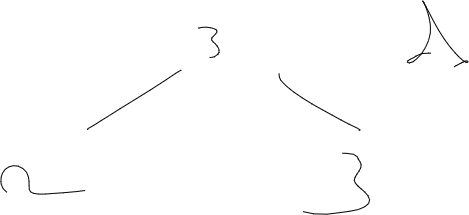

The diagram above was exported from draw.io. Its source (the exported page's mxGraphModel, read from the mxfile embedded in the PNG):
<mxGraphModel dx="988" dy="371" grid="1" gridSize="10" guides="1" tooltips="1" connect="1" arrows="1" fold="1" page="1" pageScale="1" pageWidth="850" pageHeight="1100" math="0" shadow="0">
  <root>
    <mxCell id="0" />
    <mxCell id="1" parent="0" />
    <mxCell id="25" value="" style="shape=stencil(lVbLUiMxDPyauXbZlh/SmYX/oIpApsgmVAjs8vcoOzth5CSqys1R1JZajx4PdPe+fnxbDSm8H/a719Wf8emwHujXkNK4Xa/240FPA90PdPe8269e9ruP7dP0++3x6Hk8/d59Hm/4O+GIUcsRlcLXZGkCSv8sDxNgM26XgIyabgEkQpUeIA4gZiQLYL0iO4CIECygoJXrgAyxnJmRw3X/gGL9RSM694c+HyFkhwCBOv+M0K77C5JtgSRQdApUINUSbiBxe0ZsAQHJqZCm1KJtcgA7FHSM2HKuGoEdQAOTAWRB9AEdabV4HEirZFNKFdEDEIIlHSuSQ1qrJN1kIztzpPE7CmlO8bJ/QWzG/zSJl/1zzzggkpsPpxvyIZ0BWyCVCud+qvMYnwrKrlRkQrQF1ZBeRiX2FcoZ0VlNncpoUyrNrWkVZNuzymCnyY1Rsl0dnhXzIoBrn5JavJRUrdhus4Q55mVAmXd3ITDsCIwwqFNIX/FE9SL1gFAdCQvnoprc/dcQ+Uy1ySvTOYngTp9UlNpHiJ5uZ9AZgG/rnN8IlnmBF3UVZ/p0dErXiILkRaD5U3kCVDeln6/9CaCq58x3a/2OLpr/H6GHnxfN87jZTA+i5f/9C0hN0+uJ7r8B);fillColor=none;" parent="1" vertex="1">
      <mxGeometry x="595.9167098999023" y="9.250007629394531" width="60.583343505859375" height="66.0833511352539" as="geometry" />
    </mxCell>
    <mxCell id="42" value="" style="shape=stencil(hVTZcsIwDPyavO7Ylg/pmbb/wQxQMqWECfT6+zpNoSgQ9c2Rd61jN2pocdwuD+smuOOp717WH+3qtG3ooQmh3W/XfXuqp4YeG1psun793Hdv+9X4fVgOyOH02r0PL3yOPAfnBlJwX2OAkMtP4GmE79r9FTwhJAUPiGke7gVCCu9QaB5PBZwm+N/67uJjBssEH/M8PjsIT+p3Br5ERF1/RJJ5PCekovCMYLzPAo4K7wPISsBIQRMySjQIEaIJwYMMCQqDsiZkeEPj4s/XFwvViNFDzkg6AyU4ixDPQ7wQGMWS+UaGSCCrhwA/0ZnPTrw/Vo+shUu1B4Mg1ZjaqbnmNHqQcn7vQhAk41/w7uZfLhnERgqB095ggjO8IRFF11T9KJZdC4JXBCH4YAiRIXqudQ5sSV33lc5wNYf7K6wKxf8w6uFvYW7a3W7ct9f30wVbQ+Nypsdv);fillColor=none;" vertex="1" parent="1">
      <mxGeometry x="386.44452921549487" y="35.6666621253604" width="21.180528004964195" height="30.277778080531544" as="geometry" />
    </mxCell>
    <mxCell id="43" value="" style="shape=stencil(hZLNboMwEISfxteRves/zjR9j0iBYpVCREiTvH1AlhJMZfe2Xs/n2bVGcH3pjudGkLzM0/jd3MJp7gR/CKIwdM0U5qUSfBBct+PUfE3jdTjF8/m4KtfqZ/xdX7hHTkkJKVeM5CO2Xo3PCPRh2ACVgfSJXsO6vN4TvEv0ysEUAOugUoAZVucBU8HuJlLFFfTiQAlgGFQYiTWcSgBroCkPEO8BZ2EKgNLQ6Q7ewKg84OA50VcEqgoGUDu9hy586p9UbIKSMZD8D7AU7xi2oe9jirf3+9gurRh5PjwB);fillColor=none;" vertex="1" parent="1">
      <mxGeometry x="275.7500445048015" y="78.4444529215495" width="94.0278180440267" height="59.444427490234375" as="geometry" />
    </mxCell>
    <mxCell id="44" value="" style="shape=stencil(fZPLjsIwDEW/JlvLsfNcA/MfSJRpRGlR6bz+flJF1UwCeOc65zq9sa14d++Pt04R3pd5unRf6bT0iveKKI19N6clR4oPinfnae7e5+ljPJXv23El1+g6fa4VvosOAXEVEf40ibeCD2mUcA0UJZx8hTsg/RonQFdXzxn/mjdgGt5CFP4+gg8VTwws8NpDpErABJYEAwFMbdgQBCM4QHC2ElgWb8jHVHt2WSC0wFkwphJ43p75qcC7rd4mCBqc0IXgQDeCAIGFNjiI9SvljBZMa3yYuxgBpSvCw2hgO9k5+NuKcxqGslT/z9styqmygXz4BQ==);fillColor=none;" vertex="1" parent="1">
      <mxGeometry x="467.555623372396" y="81.77777353922528" width="80.97221374511719" height="57.22222646077474" as="geometry" />
    </mxCell>
    <mxCell id="45" value="" style="shape=stencil(lZTdbsIwDIWfprdHjp3fa8beA4kyqjGKCvt7+6Wr2HBoI3GXut9JfJzYjazO+82pbZjOl6F/bT+77WXfyFPD3B337dBd8qqRdSOrXT+0L0P/ftxO36fNSI6rt/5j3OFr0gWQGUVM31MgCUz4jTxP/KE73vAO7BQfIzwv8wzHmif4uMwTWPPewvoaT6R4ZxHr++v8LcGmZd4g6f3Zw1CtPiSKN4wky3yC8zofGFdJJ7uziv8rwHz5szvtNxuq7J/dUcHXDxCC6IS4bli4dCwRzlYEAkmPXPG9IBBCLSVBKB5pvQkkd4F+FYmvkXlBAkUtCNcyzAqsK/vSUP0inIB1XVNCqBzh80WER3IKFq5w7WAqvR8TuHBtru09/7rprp1jgChFXvzPsl13OEyj8PZ/OftyaJqbsv4B);fillColor=none;" vertex="1" parent="1">
      <mxGeometry x="189.43060111999512" y="174.1388899485271" width="84.23610369364421" height="28.472220102945965" as="geometry" />
    </mxCell>
    <mxCell id="46" value="" style="shape=stencil(lVRdb8IwDPw1fT0lcRLHz4z9DyTKWo1RVNjXv1+6CtYEsLS31L1L7DvbDa1O3ebYNs6czuPw2n7223PX0FPjXH/o2rE/51ND64ZWu2FsX8bh/bCdv4+bCTmd3oaP6YavmRcElieWM99zxMCY38DzjN/3hwU+enj/DzwHJCrwFtE/xicLlgIfIKLgHaIp8Lkgp+ADvCvzIfigEBiuTMgmkEaI4FJRR0haSh6uIggMKwRTa0oeZBUTEmxFEASlBo6QVBB8fkGxLb8QyrbwCZxU3ypZAyFoRTNsRcg+xMcEcUi2IES69Mp9AtetFAVJScmaa+9fGFk4p+gqNzJlHbzi3G0RWQfWZKLa6nwFkTLQgljqKuFizV1C8JBq4lidIIqwZQ0L4e4Le1Xx+oSAlJxufMg1cNGu+fC3Anf9fj9v0OX/emXm0Lxuaf0D);fillColor=none;" vertex="1" parent="1">
      <mxGeometry x="491.4445037841797" y="161.77777353922534" width="66.66665395100912" height="60.92593722873261" as="geometry" />
    </mxCell>
  </root>
</mxGraphModel>